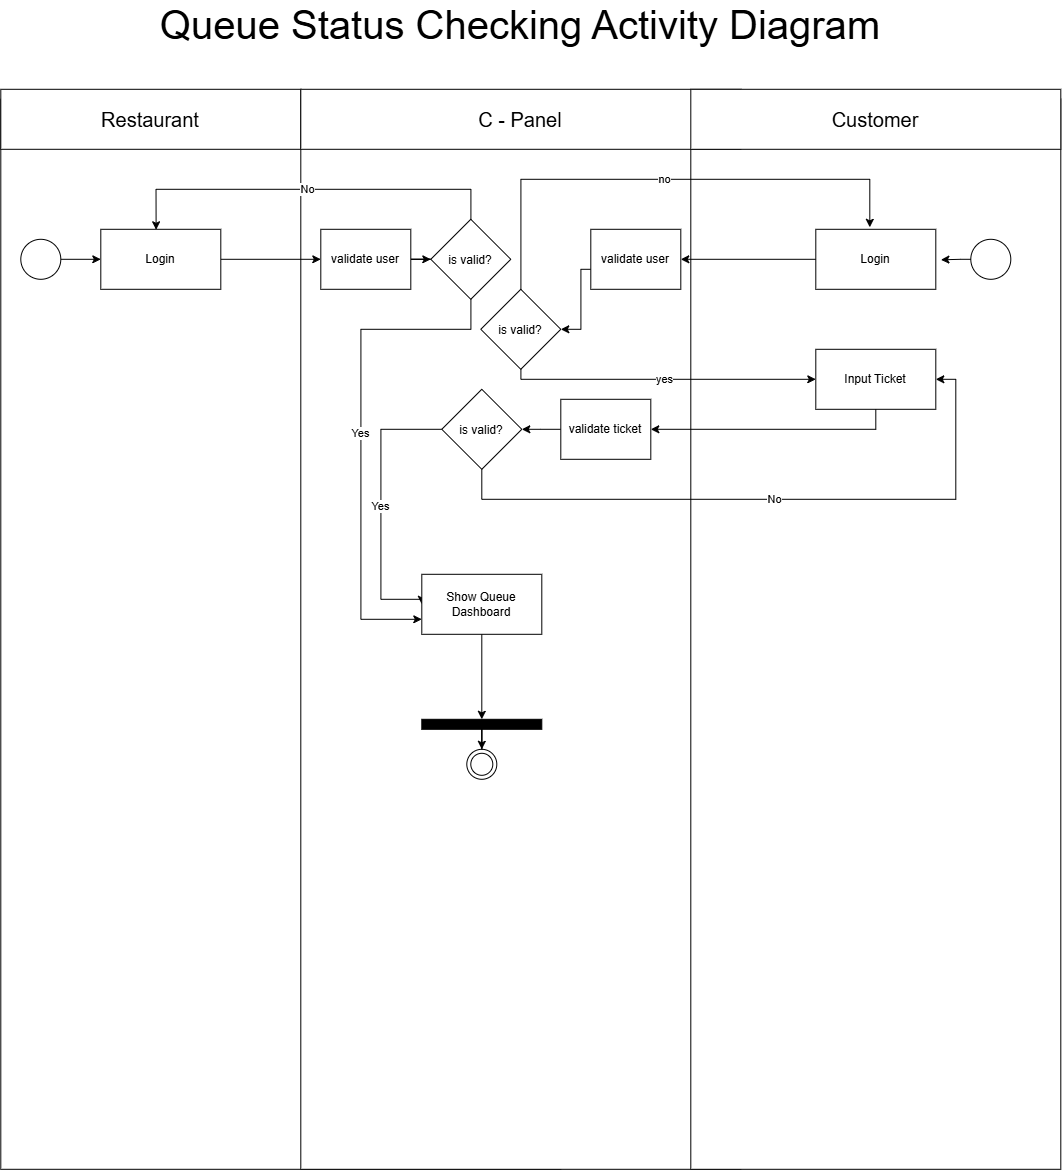

The diagram above was exported from draw.io. Its source (the exported page's mxGraphModel, read from the mxfile embedded in the PNG):
<mxGraphModel dx="3139" dy="1462" grid="1" gridSize="10" guides="1" tooltips="1" connect="1" arrows="1" fold="1" page="1" pageScale="1" pageWidth="850" pageHeight="1100" math="0" shadow="0">
  <root>
    <mxCell id="0" />
    <mxCell id="1" parent="0" />
    <mxCell id="MCCdZLoLpgbte9QuPpdJ-1" parent="1" style="rounded=0;whiteSpace=wrap;html=1;" value="" vertex="1">
      <mxGeometry height="1070" width="560" x="-310" y="120" as="geometry" />
    </mxCell>
    <mxCell id="MCCdZLoLpgbte9QuPpdJ-2" parent="1" style="rounded=0;whiteSpace=wrap;html=1;" value="" vertex="1">
      <mxGeometry height="1070" width="440" x="-10" y="120" as="geometry" />
    </mxCell>
    <mxCell id="MCCdZLoLpgbte9QuPpdJ-3" parent="1" style="rounded=0;whiteSpace=wrap;html=1;" value="" vertex="1">
      <mxGeometry height="1070" width="370" x="380" y="120" as="geometry" />
    </mxCell>
    <mxCell id="kibTVuqG7Et5FMgv7bXg-1" parent="1" style="text;html=1;whiteSpace=wrap;strokeColor=none;fillColor=none;align=center;verticalAlign=middle;rounded=0;fontSize=40;" value="Queue Status Checking Activity Diagram" vertex="1">
      <mxGeometry height="30" width="1040" x="-310" y="30" as="geometry" />
    </mxCell>
    <mxCell id="qTCdrtOXatGj-BN7fq1_-1" parent="1" style="rounded=0;whiteSpace=wrap;html=1;fontSize=20;" value="Restaurant" vertex="1">
      <mxGeometry height="60" width="300" x="-310" y="110" as="geometry" />
    </mxCell>
    <mxCell id="qTCdrtOXatGj-BN7fq1_-2" parent="1" style="rounded=0;whiteSpace=wrap;html=1;fontSize=20;" value="C - Panel" vertex="1">
      <mxGeometry height="60" width="440" x="-10" y="110" as="geometry" />
    </mxCell>
    <mxCell id="qTCdrtOXatGj-BN7fq1_-3" parent="1" style="rounded=0;whiteSpace=wrap;html=1;fontSize=20;" value="Customer" vertex="1">
      <mxGeometry height="60" width="370" x="380" y="110" as="geometry" />
    </mxCell>
    <mxCell id="0hs36uc8Yfmp-XOU4Zas-1" edge="1" parent="1" source="jSVFdpyzjxqgR2uPmqOZ-1" style="edgeStyle=orthogonalEdgeStyle;rounded=0;orthogonalLoop=1;jettySize=auto;html=1;" target="pN6fXnmp_KXBZeMzHyr2-2">
      <mxGeometry relative="1" as="geometry" />
    </mxCell>
    <mxCell id="jSVFdpyzjxqgR2uPmqOZ-1" parent="1" style="rounded=0;whiteSpace=wrap;html=1;" value="Login" vertex="1">
      <mxGeometry height="60" width="120" x="-210" y="250" as="geometry" />
    </mxCell>
    <mxCell id="MO3fnsiduJzKF6fSU5gt-2" edge="1" parent="1" source="MO3fnsiduJzKF6fSU5gt-1" style="edgeStyle=orthogonalEdgeStyle;rounded=0;orthogonalLoop=1;jettySize=auto;html=1;exitX=1;exitY=0.5;exitDx=0;exitDy=0;entryX=0;entryY=0.5;entryDx=0;entryDy=0;" target="jSVFdpyzjxqgR2uPmqOZ-1">
      <mxGeometry relative="1" as="geometry" />
    </mxCell>
    <mxCell id="MO3fnsiduJzKF6fSU5gt-1" parent="1" style="ellipse;whiteSpace=wrap;html=1;shapeInside=1;aspect=fixed;" value="" vertex="1">
      <mxGeometry height="40" width="40" x="-290" y="260" as="geometry" />
    </mxCell>
    <mxCell id="0hs36uc8Yfmp-XOU4Zas-4" edge="1" parent="1" source="pN6fXnmp_KXBZeMzHyr2-2" style="edgeStyle=orthogonalEdgeStyle;rounded=0;orthogonalLoop=1;jettySize=auto;html=1;" target="0hs36uc8Yfmp-XOU4Zas-3">
      <mxGeometry relative="1" as="geometry" />
    </mxCell>
    <mxCell id="pN6fXnmp_KXBZeMzHyr2-2" parent="1" style="rounded=0;whiteSpace=wrap;html=1;" value="validate user" vertex="1">
      <mxGeometry height="60" width="90" x="10" y="250" as="geometry" />
    </mxCell>
    <mxCell id="SckUaYyMaE7ePDfnOyGR-12" edge="1" parent="1" source="0hs36uc8Yfmp-XOU4Zas-3" style="edgeStyle=orthogonalEdgeStyle;rounded=0;orthogonalLoop=1;jettySize=auto;html=1;" target="0-u6DNiDV6JUecMS_TX4-12" value="Yes">
      <mxGeometry relative="1" as="geometry">
        <Array as="points">
          <mxPoint x="160" y="350" />
          <mxPoint x="50" y="350" />
          <mxPoint x="50" y="640" />
        </Array>
        <mxPoint x="-130" y="860" as="targetPoint" />
      </mxGeometry>
    </mxCell>
    <mxCell id="0hs36uc8Yfmp-XOU4Zas-3" parent="1" style="rhombus;whiteSpace=wrap;html=1;shapeInside=1;" value="is valid?" vertex="1">
      <mxGeometry height="80" width="80" x="120" y="240" as="geometry" />
    </mxCell>
    <mxCell id="0hs36uc8Yfmp-XOU4Zas-5" edge="1" parent="1" source="0hs36uc8Yfmp-XOU4Zas-3" style="edgeStyle=orthogonalEdgeStyle;rounded=0;orthogonalLoop=1;jettySize=auto;html=1;entryX=0.461;entryY=0.008;entryDx=0;entryDy=0;entryPerimeter=0;" target="jSVFdpyzjxqgR2uPmqOZ-1" value="No">
      <mxGeometry relative="1" as="geometry">
        <Array as="points">
          <mxPoint x="160" y="210" />
          <mxPoint x="-154.7" y="210" />
        </Array>
      </mxGeometry>
    </mxCell>
    <mxCell id="FrMhnCBuGx5Y6-gNREnk-7" edge="1" parent="1" source="FrMhnCBuGx5Y6-gNREnk-1" style="edgeStyle=orthogonalEdgeStyle;rounded=0;orthogonalLoop=1;jettySize=auto;html=1;" target="FrMhnCBuGx5Y6-gNREnk-3">
      <mxGeometry relative="1" as="geometry" />
    </mxCell>
    <mxCell id="FrMhnCBuGx5Y6-gNREnk-1" parent="1" style="rounded=0;whiteSpace=wrap;html=1;" value="Login" vertex="1">
      <mxGeometry height="60" width="120" x="505" y="250" as="geometry" />
    </mxCell>
    <mxCell id="FrMhnCBuGx5Y6-gNREnk-2" parent="1" style="ellipse;whiteSpace=wrap;html=1;shapeInside=1;aspect=fixed;" value="" vertex="1">
      <mxGeometry height="40" width="40" x="660" y="260" as="geometry" />
    </mxCell>
    <mxCell id="FrMhnCBuGx5Y6-gNREnk-5" edge="1" parent="1" source="FrMhnCBuGx5Y6-gNREnk-3" style="edgeStyle=orthogonalEdgeStyle;rounded=0;orthogonalLoop=1;jettySize=auto;html=1;" target="FrMhnCBuGx5Y6-gNREnk-4">
      <mxGeometry relative="1" as="geometry">
        <Array as="points">
          <mxPoint x="270" y="290" />
          <mxPoint x="270" y="350" />
        </Array>
      </mxGeometry>
    </mxCell>
    <mxCell id="FrMhnCBuGx5Y6-gNREnk-3" parent="1" style="rounded=0;whiteSpace=wrap;html=1;" value="validate user" vertex="1">
      <mxGeometry height="60" width="90" x="280" y="250" as="geometry" />
    </mxCell>
    <mxCell id="kgLBIK1yFEMiR1udo73s-5" edge="1" parent="1" source="FrMhnCBuGx5Y6-gNREnk-4" style="edgeStyle=orthogonalEdgeStyle;rounded=0;orthogonalLoop=1;jettySize=auto;html=1;entryX=0;entryY=0.5;entryDx=0;entryDy=0;" target="kgLBIK1yFEMiR1udo73s-1" value="yes">
      <mxGeometry relative="1" as="geometry">
        <Array as="points">
          <mxPoint x="210" y="400" />
        </Array>
      </mxGeometry>
    </mxCell>
    <mxCell id="FrMhnCBuGx5Y6-gNREnk-4" parent="1" style="rhombus;whiteSpace=wrap;html=1;shapeInside=1;" value="is valid?" vertex="1">
      <mxGeometry height="80" width="80" x="170" y="310" as="geometry" />
    </mxCell>
    <mxCell id="FrMhnCBuGx5Y6-gNREnk-6" edge="1" parent="1" source="FrMhnCBuGx5Y6-gNREnk-4" style="edgeStyle=orthogonalEdgeStyle;rounded=0;orthogonalLoop=1;jettySize=auto;html=1;entryX=0.45;entryY=-0.033;entryDx=0;entryDy=0;entryPerimeter=0;" target="FrMhnCBuGx5Y6-gNREnk-1" value="no">
      <mxGeometry relative="1" as="geometry">
        <Array as="points">
          <mxPoint x="210" y="200" />
          <mxPoint x="559" y="200" />
        </Array>
      </mxGeometry>
    </mxCell>
    <mxCell id="0-u6DNiDV6JUecMS_TX4-6" edge="1" parent="1" source="kgLBIK1yFEMiR1udo73s-1" style="edgeStyle=orthogonalEdgeStyle;rounded=0;orthogonalLoop=1;jettySize=auto;html=1;entryX=1;entryY=0.5;entryDx=0;entryDy=0;" target="0-u6DNiDV6JUecMS_TX4-5">
      <mxGeometry relative="1" as="geometry">
        <Array as="points">
          <mxPoint x="565.06" y="450" />
        </Array>
      </mxGeometry>
    </mxCell>
    <mxCell id="kgLBIK1yFEMiR1udo73s-1" parent="1" style="rounded=0;whiteSpace=wrap;html=1;" value="Input Ticket" vertex="1">
      <mxGeometry height="60" width="120" x="505" y="370" as="geometry" />
    </mxCell>
    <mxCell id="45z4IeBnc9aFQydkiDOn-1" parent="1" style="ellipse;shape=doubleEllipse;whiteSpace=wrap;html=1;aspect=fixed;" value="" vertex="1">
      <mxGeometry height="30" width="30" x="156" y="770" as="geometry" />
    </mxCell>
    <mxCell id="JSFPGj79EnwkxG75NrEU-1" edge="1" parent="1" source="45z4IeBnc9aFQydkiDOn-2" style="edgeStyle=orthogonalEdgeStyle;rounded=0;orthogonalLoop=1;jettySize=auto;html=1;entryX=0.5;entryY=0;entryDx=0;entryDy=0;" target="45z4IeBnc9aFQydkiDOn-1">
      <mxGeometry relative="1" as="geometry" />
    </mxCell>
    <mxCell id="45z4IeBnc9aFQydkiDOn-2" parent="1" style="rounded=0;whiteSpace=wrap;html=1;fillColor=#000000;" value="" vertex="1">
      <mxGeometry height="10" width="120" x="111" y="740" as="geometry" />
    </mxCell>
    <mxCell id="0-u6DNiDV6JUecMS_TX4-1" edge="1" parent="1" source="FrMhnCBuGx5Y6-gNREnk-2" style="edgeStyle=orthogonalEdgeStyle;rounded=0;orthogonalLoop=1;jettySize=auto;html=1;entryX=0.676;entryY=0.15;entryDx=0;entryDy=0;entryPerimeter=0;" target="MCCdZLoLpgbte9QuPpdJ-3">
      <mxGeometry relative="1" as="geometry">
        <Array as="points">
          <mxPoint x="650" y="280.5" />
          <mxPoint x="650" y="280.5" />
        </Array>
      </mxGeometry>
    </mxCell>
    <mxCell id="0-u6DNiDV6JUecMS_TX4-8" edge="1" parent="1" source="0-u6DNiDV6JUecMS_TX4-5" style="edgeStyle=orthogonalEdgeStyle;rounded=0;orthogonalLoop=1;jettySize=auto;html=1;entryX=1;entryY=0.5;entryDx=0;entryDy=0;" target="0-u6DNiDV6JUecMS_TX4-7">
      <mxGeometry relative="1" as="geometry" />
    </mxCell>
    <mxCell id="0-u6DNiDV6JUecMS_TX4-5" parent="1" style="rounded=0;whiteSpace=wrap;html=1;" value="validate ticket" vertex="1">
      <mxGeometry height="60" width="90" x="250" y="420" as="geometry" />
    </mxCell>
    <mxCell id="0-u6DNiDV6JUecMS_TX4-11" edge="1" parent="1" source="0-u6DNiDV6JUecMS_TX4-7" style="edgeStyle=orthogonalEdgeStyle;rounded=0;orthogonalLoop=1;jettySize=auto;html=1;entryX=1;entryY=0.5;entryDx=0;entryDy=0;" target="kgLBIK1yFEMiR1udo73s-1" value="No">
      <mxGeometry relative="1" as="geometry">
        <Array as="points">
          <mxPoint x="170.94" y="520" />
          <mxPoint x="645.06" y="520" />
          <mxPoint x="645.06" y="400" />
        </Array>
      </mxGeometry>
    </mxCell>
    <mxCell id="0-u6DNiDV6JUecMS_TX4-13" edge="1" parent="1" source="0-u6DNiDV6JUecMS_TX4-7" style="edgeStyle=orthogonalEdgeStyle;rounded=0;orthogonalLoop=1;jettySize=auto;html=1;entryX=0;entryY=0.5;entryDx=0;entryDy=0;" target="0-u6DNiDV6JUecMS_TX4-12" value="Yes">
      <mxGeometry relative="1" as="geometry">
        <Array as="points">
          <mxPoint x="70" y="450" />
          <mxPoint x="70" y="620" />
          <mxPoint x="110.94" y="620" />
        </Array>
      </mxGeometry>
    </mxCell>
    <mxCell id="0-u6DNiDV6JUecMS_TX4-7" parent="1" style="rhombus;whiteSpace=wrap;html=1;shapeInside=1;" value="is valid?" vertex="1">
      <mxGeometry height="80" width="80" x="131" y="410" as="geometry" />
    </mxCell>
    <mxCell id="g10uygSK42jCyekrTjYN-3" edge="1" parent="1" source="0-u6DNiDV6JUecMS_TX4-12" style="edgeStyle=orthogonalEdgeStyle;rounded=0;orthogonalLoop=1;jettySize=auto;html=1;entryX=0.5;entryY=0;entryDx=0;entryDy=0;" target="45z4IeBnc9aFQydkiDOn-2">
      <mxGeometry relative="1" as="geometry" />
    </mxCell>
    <mxCell id="0-u6DNiDV6JUecMS_TX4-12" parent="1" style="rounded=0;whiteSpace=wrap;html=1;" value="Show Queue Dashboard" vertex="1">
      <mxGeometry height="60" width="120" x="111" y="595" as="geometry" />
    </mxCell>
  </root>
</mxGraphModel>